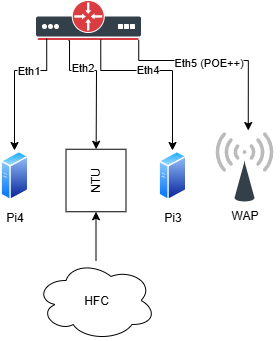

The diagram above was exported from draw.io. Its source (the exported page's mxGraphModel, read from the mxfile embedded in the PNG):
<mxGraphModel dx="888" dy="486" grid="1" gridSize="10" guides="1" tooltips="1" connect="1" arrows="1" fold="1" page="1" pageScale="1" pageWidth="850" pageHeight="1100" math="0" shadow="0">
  <root>
    <mxCell id="0" />
    <mxCell id="1" parent="0" />
    <mxCell id="8qzHIH7sQlfSuF14ZPgI-1" value="Pi4" style="image;aspect=fixed;perimeter=ellipsePerimeter;html=1;align=center;shadow=0;dashed=0;spacingTop=3;image=img/lib/active_directory/generic_server.svg;" vertex="1" parent="1">
      <mxGeometry x="70" y="310" width="28.000000000000004" height="50" as="geometry" />
    </mxCell>
    <mxCell id="8qzHIH7sQlfSuF14ZPgI-2" value="Pi3" style="image;aspect=fixed;perimeter=ellipsePerimeter;html=1;align=center;shadow=0;dashed=0;spacingTop=3;image=img/lib/active_directory/generic_server.svg;" vertex="1" parent="1">
      <mxGeometry x="228" y="310" width="28.000000000000004" height="50" as="geometry" />
    </mxCell>
    <mxCell id="8qzHIH7sQlfSuF14ZPgI-3" value="" style="group" vertex="1" connectable="0" parent="1">
      <mxGeometry x="278" y="290" width="72" height="71" as="geometry" />
    </mxCell>
    <mxCell id="8qzHIH7sQlfSuF14ZPgI-4" value="WAP" style="verticalLabelPosition=bottom;verticalAlign=top;html=1;shape=mxgraph.basic.cone2;dx=0.5;dy=0.91;fillColor=#33404a;strokeColor=none;" vertex="1" parent="8qzHIH7sQlfSuF14ZPgI-3">
      <mxGeometry x="26" y="31" width="20" height="40" as="geometry" />
    </mxCell>
    <mxCell id="8qzHIH7sQlfSuF14ZPgI-5" value="" style="shape=image;verticalLabelPosition=bottom;labelBackgroundColor=default;verticalAlign=top;aspect=fixed;imageAspect=0;image=data:image/svg+xml,(base64 omitted: 2504 chars);rotation=-90;" vertex="1" parent="8qzHIH7sQlfSuF14ZPgI-3">
      <mxGeometry width="43" height="43" as="geometry" />
    </mxCell>
    <mxCell id="8qzHIH7sQlfSuF14ZPgI-6" value="" style="shape=image;verticalLabelPosition=bottom;labelBackgroundColor=default;verticalAlign=top;aspect=fixed;imageAspect=0;image=data:image/svg+xml,(base64 omitted: 2504 chars);rotation=90;" vertex="1" parent="8qzHIH7sQlfSuF14ZPgI-3">
      <mxGeometry x="29" width="43" height="43" as="geometry" />
    </mxCell>
    <mxCell id="8qzHIH7sQlfSuF14ZPgI-7" value="" style="group" vertex="1" connectable="0" parent="1">
      <mxGeometry x="105.5" y="160" width="105" height="39.5" as="geometry" />
    </mxCell>
    <mxCell id="8qzHIH7sQlfSuF14ZPgI-8" value="" style="rounded=1;whiteSpace=wrap;html=1;fillColor=#33404a;arcSize=10;strokeColor=none;movable=1;resizable=1;rotatable=1;deletable=1;editable=1;locked=0;connectable=1;container=0;" vertex="1" parent="8qzHIH7sQlfSuF14ZPgI-7">
      <mxGeometry y="16" width="105" height="20" as="geometry" />
    </mxCell>
    <mxCell id="8qzHIH7sQlfSuF14ZPgI-9" value="" style="ellipse;whiteSpace=wrap;html=1;aspect=fixed;fillColor=#da3d41;strokeColor=#FFFFFF;movable=1;resizable=1;rotatable=1;deletable=1;editable=1;locked=0;connectable=1;container=0;" vertex="1" parent="8qzHIH7sQlfSuF14ZPgI-7">
      <mxGeometry x="36.23000000000002" width="32" height="32" as="geometry" />
    </mxCell>
    <mxCell id="8qzHIH7sQlfSuF14ZPgI-10" value="" style="rounded=1;whiteSpace=wrap;html=1;strokeColor=none;fillColor=#da3d41;arcSize=50;movable=1;resizable=1;rotatable=1;deletable=1;editable=1;locked=0;connectable=1;container=0;" vertex="1" parent="8qzHIH7sQlfSuF14ZPgI-7">
      <mxGeometry x="1.7300000000000182" y="37.5" width="101" height="2" as="geometry" />
    </mxCell>
    <mxCell id="8qzHIH7sQlfSuF14ZPgI-11" value="" style="ellipse;whiteSpace=wrap;html=1;aspect=fixed;strokeColor=none;movable=1;resizable=1;rotatable=1;deletable=1;editable=1;locked=0;connectable=1;container=0;" vertex="1" parent="8qzHIH7sQlfSuF14ZPgI-7">
      <mxGeometry x="11.969999999999999" y="23.5" width="5" height="5" as="geometry" />
    </mxCell>
    <mxCell id="8qzHIH7sQlfSuF14ZPgI-12" value="" style="ellipse;whiteSpace=wrap;html=1;aspect=fixed;strokeColor=none;movable=1;resizable=1;rotatable=1;deletable=1;editable=1;locked=0;connectable=1;container=0;" vertex="1" parent="8qzHIH7sQlfSuF14ZPgI-7">
      <mxGeometry x="17.970000000000027" y="23.5" width="5" height="5" as="geometry" />
    </mxCell>
    <mxCell id="8qzHIH7sQlfSuF14ZPgI-13" value="" style="ellipse;whiteSpace=wrap;html=1;aspect=fixed;strokeColor=none;movable=1;resizable=1;rotatable=1;deletable=1;editable=1;locked=0;connectable=1;container=0;" vertex="1" parent="8qzHIH7sQlfSuF14ZPgI-7">
      <mxGeometry x="5.969999999999999" y="23.5" width="5" height="5" as="geometry" />
    </mxCell>
    <mxCell id="8qzHIH7sQlfSuF14ZPgI-14" value="" style="rounded=1;whiteSpace=wrap;html=1;fillColor=default;strokeColor=none;movable=1;resizable=1;rotatable=1;deletable=1;editable=1;locked=0;connectable=1;container=0;" vertex="1" parent="8qzHIH7sQlfSuF14ZPgI-7">
      <mxGeometry x="81.97000000000003" y="23.5" width="5" height="5" as="geometry" />
    </mxCell>
    <mxCell id="8qzHIH7sQlfSuF14ZPgI-15" value="" style="rounded=1;whiteSpace=wrap;html=1;fillColor=default;strokeColor=none;movable=1;resizable=1;rotatable=1;deletable=1;editable=1;locked=0;connectable=1;container=0;" vertex="1" parent="8qzHIH7sQlfSuF14ZPgI-7">
      <mxGeometry x="87.97000000000003" y="23.5" width="5" height="5" as="geometry" />
    </mxCell>
    <mxCell id="8qzHIH7sQlfSuF14ZPgI-16" value="" style="rounded=1;whiteSpace=wrap;html=1;fillColor=default;strokeColor=none;movable=1;resizable=1;rotatable=1;deletable=1;editable=1;locked=0;connectable=1;container=0;" vertex="1" parent="8qzHIH7sQlfSuF14ZPgI-7">
      <mxGeometry x="93.97000000000003" y="23.5" width="5" height="5" as="geometry" />
    </mxCell>
    <mxCell id="8qzHIH7sQlfSuF14ZPgI-17" value="" style="shape=singleArrow;direction=south;whiteSpace=wrap;html=1;arrowWidth=0.3877926720286003;arrowSize=0.32300389217441916;strokeColor=none;container=0;" vertex="1" parent="8qzHIH7sQlfSuF14ZPgI-7">
      <mxGeometry x="49.19999999999999" y="2" width="6" height="11.51" as="geometry" />
    </mxCell>
    <mxCell id="8qzHIH7sQlfSuF14ZPgI-18" value="" style="shape=singleArrow;direction=south;whiteSpace=wrap;html=1;arrowWidth=0.3877926720286003;arrowSize=0.32300389217441916;strokeColor=none;flipH=0;flipV=1;container=0;" vertex="1" parent="8qzHIH7sQlfSuF14ZPgI-7">
      <mxGeometry x="49.22000000000003" y="18.5" width="6" height="11.51" as="geometry" />
    </mxCell>
    <mxCell id="8qzHIH7sQlfSuF14ZPgI-19" value="" style="shape=singleArrow;direction=south;whiteSpace=wrap;html=1;arrowWidth=0.3877926720286003;arrowSize=0.32300389217441916;strokeColor=none;rotation=90;container=0;" vertex="1" parent="8qzHIH7sQlfSuF14ZPgI-7">
      <mxGeometry x="57.5" y="10.199999999999989" width="6" height="11.51" as="geometry" />
    </mxCell>
    <mxCell id="8qzHIH7sQlfSuF14ZPgI-20" value="" style="shape=singleArrow;direction=south;whiteSpace=wrap;html=1;arrowWidth=0.3877926720286003;arrowSize=0.32300389217441916;strokeColor=none;rotation=90;flipV=1;container=0;" vertex="1" parent="8qzHIH7sQlfSuF14ZPgI-7">
      <mxGeometry x="41" y="10.199999999999989" width="6" height="11.51" as="geometry" />
    </mxCell>
    <mxCell id="X-cdy9-QkbCnowoGL7sr-9" value="NTU" style="rounded=0;whiteSpace=wrap;html=1;rotation=-90;" vertex="1" parent="1">
      <mxGeometry x="134.25" y="310" width="62.5" height="60" as="geometry" />
    </mxCell>
    <mxCell id="X-cdy9-QkbCnowoGL7sr-14" style="edgeStyle=orthogonalEdgeStyle;rounded=0;orthogonalLoop=1;jettySize=auto;html=1;exitX=0.102;exitY=1.117;exitDx=0;exitDy=0;exitPerimeter=0;entryX=0.5;entryY=0;entryDx=0;entryDy=0;" edge="1" parent="1" source="8qzHIH7sQlfSuF14ZPgI-8" target="8qzHIH7sQlfSuF14ZPgI-1">
      <mxGeometry relative="1" as="geometry">
        <Array as="points">
          <mxPoint x="116" y="230" />
          <mxPoint x="84" y="230" />
        </Array>
      </mxGeometry>
    </mxCell>
    <mxCell id="X-cdy9-QkbCnowoGL7sr-15" value="Eth1" style="edgeLabel;html=1;align=center;verticalAlign=middle;resizable=0;points=[];" vertex="1" connectable="0" parent="X-cdy9-QkbCnowoGL7sr-14">
      <mxGeometry x="-0.4187" y="-1" relative="1" as="geometry">
        <mxPoint x="-8" y="1" as="offset" />
      </mxGeometry>
    </mxCell>
    <mxCell id="X-cdy9-QkbCnowoGL7sr-18" style="edgeStyle=orthogonalEdgeStyle;rounded=0;orthogonalLoop=1;jettySize=auto;html=1;" edge="1" parent="1" target="X-cdy9-QkbCnowoGL7sr-9">
      <mxGeometry relative="1" as="geometry">
        <mxPoint x="138" y="200" as="sourcePoint" />
        <Array as="points">
          <mxPoint x="139" y="200" />
          <mxPoint x="139" y="230" />
          <mxPoint x="166" y="230" />
        </Array>
      </mxGeometry>
    </mxCell>
    <mxCell id="X-cdy9-QkbCnowoGL7sr-19" value="Eth2" style="edgeLabel;html=1;align=center;verticalAlign=middle;resizable=0;points=[];" vertex="1" connectable="0" parent="X-cdy9-QkbCnowoGL7sr-18">
      <mxGeometry x="-0.3607" y="3" relative="1" as="geometry">
        <mxPoint as="offset" />
      </mxGeometry>
    </mxCell>
    <mxCell id="X-cdy9-QkbCnowoGL7sr-20" style="edgeStyle=orthogonalEdgeStyle;rounded=0;orthogonalLoop=1;jettySize=auto;html=1;entryX=0.5;entryY=0;entryDx=0;entryDy=0;exitX=0.624;exitY=0.798;exitDx=0;exitDy=0;exitPerimeter=0;" edge="1" parent="1" source="8qzHIH7sQlfSuF14ZPgI-10" target="8qzHIH7sQlfSuF14ZPgI-2">
      <mxGeometry relative="1" as="geometry">
        <Array as="points">
          <mxPoint x="170" y="230" />
          <mxPoint x="242" y="230" />
        </Array>
      </mxGeometry>
    </mxCell>
    <mxCell id="X-cdy9-QkbCnowoGL7sr-21" value="Eth4" style="edgeLabel;html=1;align=center;verticalAlign=middle;resizable=0;points=[];" vertex="1" connectable="0" parent="X-cdy9-QkbCnowoGL7sr-20">
      <mxGeometry x="-0.1557" y="1" relative="1" as="geometry">
        <mxPoint as="offset" />
      </mxGeometry>
    </mxCell>
    <mxCell id="X-cdy9-QkbCnowoGL7sr-22" style="edgeStyle=orthogonalEdgeStyle;rounded=0;orthogonalLoop=1;jettySize=auto;html=1;entryX=0;entryY=0.75;entryDx=0;entryDy=0;exitX=1;exitY=1;exitDx=0;exitDy=0;" edge="1" parent="1" source="8qzHIH7sQlfSuF14ZPgI-10" target="8qzHIH7sQlfSuF14ZPgI-6">
      <mxGeometry relative="1" as="geometry">
        <Array as="points">
          <mxPoint x="208" y="220" />
          <mxPoint x="318" y="220" />
        </Array>
      </mxGeometry>
    </mxCell>
    <mxCell id="X-cdy9-QkbCnowoGL7sr-23" value="Eth5 (POE++)" style="edgeLabel;html=1;align=center;verticalAlign=middle;resizable=0;points=[];" vertex="1" connectable="0" parent="X-cdy9-QkbCnowoGL7sr-22">
      <mxGeometry x="-0.371" y="-2" relative="1" as="geometry">
        <mxPoint x="27" as="offset" />
      </mxGeometry>
    </mxCell>
    <mxCell id="X-cdy9-QkbCnowoGL7sr-25" style="edgeStyle=orthogonalEdgeStyle;rounded=0;orthogonalLoop=1;jettySize=auto;html=1;entryX=0;entryY=0.5;entryDx=0;entryDy=0;" edge="1" parent="1" source="X-cdy9-QkbCnowoGL7sr-24" target="X-cdy9-QkbCnowoGL7sr-9">
      <mxGeometry relative="1" as="geometry" />
    </mxCell>
    <mxCell id="X-cdy9-QkbCnowoGL7sr-24" value="HFC" style="ellipse;shape=cloud;whiteSpace=wrap;html=1;" vertex="1" parent="1">
      <mxGeometry x="105.5" y="420" width="120" height="80" as="geometry" />
    </mxCell>
  </root>
</mxGraphModel>